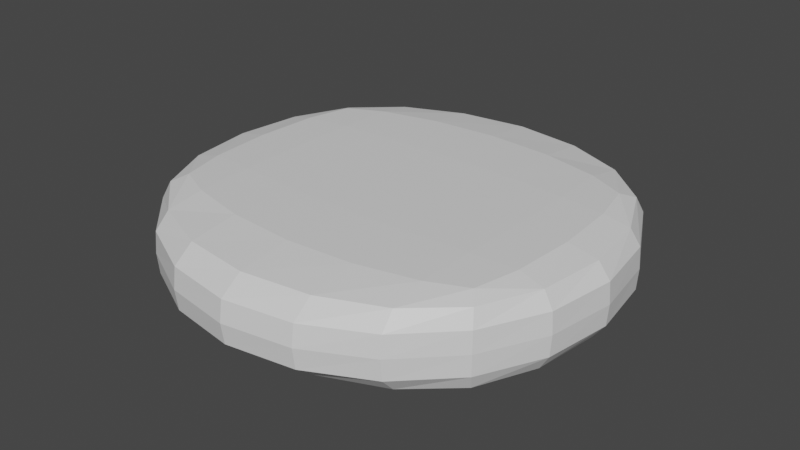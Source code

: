 # Source: monedaFile.blend  (saved by Blender 4.0.36; exported with 4.5.12 LTS)
import bpy
from mathutils import Matrix  # noqa: F401  (used for matrix-valued properties, if any)

bpy.ops.wm.read_factory_settings(use_empty=True)
scene = bpy.context.scene
scene.name = 'Scene'

# ---- collections
col_collection = bpy.data.collections.new('Collection'); scene.collection.children.link(col_collection)

# ---- materials (node trees are filled in below, after node groups)
mat_mat_moneda = bpy.data.materials.new('MAT_moneda')

# ---- material node trees
mat_mat_moneda.use_nodes = True; mat_mat_moneda.node_tree.nodes.clear()
_N = mat_mat_moneda.node_tree.nodes; _L = mat_mat_moneda.node_tree.links
n0 = _N.new('ShaderNodeBsdfPrincipled'); n0.name = 'Principled BSDF'; n0.location = (10, 300)
n0.distribution = 'GGX'
n0.subsurface_method = 'RANDOM_WALK_SKIN'
n0.inputs[3].default_value = 1.45
n0.inputs[27].default_value = (0.0, 0.0, 0.0, 1.0)
n0.inputs[28].default_value = 1.0
n1 = _N.new('ShaderNodeOutputMaterial'); n1.name = 'Material Output'; n1.location = (300, 300)
_L.new(n0.outputs[0], n1.inputs[0])
n1.is_active_output = True

# ---- world
world_world = bpy.data.worlds.new('World'); scene.world = world_world
world_world.use_nodes = True; world_world.node_tree.nodes.clear()
_N = world_world.node_tree.nodes; _L = world_world.node_tree.links
n0 = _N.new('ShaderNodeOutputWorld'); n0.name = 'World Output'; n0.location = (300, 300)
n1 = _N.new('ShaderNodeBackground'); n1.name = 'Background'; n1.location = (10, 300)
n1.inputs[0].default_value = (0.05088, 0.05088, 0.05088, 1.0)
_L.new(n1.outputs[0], n0.inputs[0])
n0.is_active_output = True
world_world.color = (0.05088, 0.05088, 0.05088)
world_world.use_sun_shadow = False
world_world.sun_shadow_jitter_overblur = 0.0

# ---- meshes
me_cylinder = bpy.data.meshes.new('Cylinder')
me_cylinder.from_pydata([(6.403e-10, 0.2781, 0.05168), (4.075e-10, 0.2781, -0.05168), (0.1817, 0.2298, 0.05168), (0.1817, 0.2298, -0.05168), (0.2819, 0.09363, 0.05168), (0.2819, 0.09363, -0.05168), (0.2819, -0.09363, 0.05168), (0.2819, -0.09363, -0.05168), (0.1817, -0.2298, 0.05168), (0.1817, -0.2298, -0.05168), (-1.746e-10, -0.2781, 0.05168), (4.075e-10, -0.2781, -0.05168), (-0.1817, -0.2298, 0.05168), (-0.1817, -0.2298, -0.05168), (-0.2819, -0.09363, 0.05168), (-0.2819, -0.09363, -0.05168), (-0.2819, 0.09363, 0.05168), (-0.2819, 0.09363, -0.05168), (-0.1817, 0.2298, 0.05168), (-0.1817, 0.2298, -0.05168), (1.746e-10, 0.313, -1.892e-10), (0.184, 0.2532, 2.328e-10), (0.2977, 0.09672, 2.328e-10), (0.2977, -0.09672, 2.328e-10), (0.184, -0.2532, 2.328e-10), (0.0, -0.313, 2.328e-10), (-0.184, -0.2532, 2.328e-10), (-0.2977, -0.09672, 2.328e-10), (-0.2977, 0.09672, 2.328e-10), (-0.184, 0.2532, 2.328e-10), (-0.1817, 0.0954, 0.06201), (0.0, 0.1038, 0.06201), (0.1817, 0.0954, 0.06201), (-0.1817, -0.0954, 0.06201), (0.0, -0.1038, 0.06201), (0.1817, -0.0954, 0.06201), (0.0, 0.1038, -0.06201), (0.1817, 0.0954, -0.06201), (-0.1817, 0.0954, -0.06201), (-0.1817, -0.0954, -0.06201), (0.0, -0.1038, -0.06201), (0.1817, -0.0954, -0.06201), (0.0964, 0.2654, 0.05168), (0.0964, 0.2654, -0.05168), (-2.328e-10, 0.3086, -0.02972), (0.1837, 0.2503, 0.02972), (0.2455, 0.1732, 0.05168), (0.2455, 0.1732, -0.05168), (0.2957, 0.09634, 0.02972), (0.2938, 9.313e-10, 0.05168), (0.2938, -1.746e-09, -0.05168), (0.2957, -0.09634, 0.02972), (0.2455, -0.1732, 0.05168), (0.2455, -0.1732, -0.05168), (0.1837, -0.2503, 0.02972), (0.0964, -0.2654, 0.05168), (0.0964, -0.2654, -0.05168), (0.0, -0.3086, 0.02972), (-0.0964, -0.2654, 0.05168), (-0.0964, -0.2654, -0.05168), (-0.1837, -0.2503, 0.02972), (-0.2455, -0.1732, 0.05168), (-0.2455, -0.1732, -0.05168), (-0.2957, -0.09634, 0.02972), (-0.2938, -9.313e-10, 0.05168), (-0.2938, 1.513e-09, -0.05168), (-0.2957, 0.09634, 0.02972), (-0.2455, 0.1732, 0.05168), (-0.2455, 0.1732, -0.05168), (-0.1837, 0.2503, 0.02972), (-0.0964, 0.2654, 0.05168), (-0.0964, 0.2654, -0.05168), (4.657e-10, 0.3086, 0.02972), (0.1837, 0.2503, -0.02972), (0.2957, 0.09634, -0.02972), (0.2957, -0.09634, -0.02972), (0.1837, -0.2503, -0.02972), (-4.657e-10, -0.3086, -0.02972), (-0.1837, -0.2503, -0.02972), (-0.2957, -0.09634, -0.02972), (-0.2957, 0.09634, -0.02972), (-0.1837, 0.2503, -0.02972), (-0.09668, 0.2976, -1.746e-10), (-0.2531, 0.1839, 2.328e-10), (-0.3129, 0.0, 2.328e-10), (-0.2531, -0.1839, 2.328e-10), (-0.09668, -0.2976, 2.328e-10), (0.09668, -0.2976, 2.328e-10), (0.2531, -0.1839, 2.328e-10), (0.3129, 0.0, 2.328e-10), (0.2531, 0.1839, 2.328e-10), (0.09668, 0.2976, 2.328e-10), (-4.657e-10, -0.2038, 0.06072), (0.1789, -0.1774, 0.06072), (-0.1789, -0.1774, 0.06072), (-0.1789, 0.1774, 0.06072), (0.0, 0.2038, 0.06072), (0.1789, 0.1774, 0.06072), (0.0964, 0.1014, 0.06201), (-0.0964, 0.1014, 0.06201), (-0.2455, 0.08998, 0.06072), (0.2455, 0.08998, 0.06072), (-0.1834, -6.985e-10, 0.06201), (0.0, 2.794e-09, 0.06201), (0.1834, 1.63e-09, 0.06201), (0.0964, -0.1014, 0.06201), (-0.0964, -0.1014, 0.06201), (-0.2455, -0.08998, 0.06072), (0.2455, -0.08998, 0.06072), (0.0, 0.2038, -0.06072), (0.1789, -0.1774, -0.06072), (0.0, 5.588e-09, -0.06201), (0.1789, 0.1774, -0.06072), (0.0964, 0.1014, -0.06201), (-0.2455, 0.08998, -0.06072), (0.2455, 0.08998, -0.06072), (-0.0964, 0.1014, -0.06201), (-0.1789, 0.1774, -0.06072), (-0.1834, -1.397e-09, -0.06201), (-0.1789, -0.1774, -0.06072), (-5.821e-10, -0.2038, -0.06072), (0.1834, -6.985e-10, -0.06201), (0.0964, -0.1014, -0.06201), (-0.0964, -0.1014, -0.06201), (-0.2455, -0.08998, -0.06072), (0.2455, -0.08998, -0.06072), (0.09665, 0.2935, -0.02972), (0.2522, 0.1826, -0.02972), (0.3105, -2.328e-10, -0.02972), (0.2522, -0.1826, -0.02972), (0.09665, -0.2935, -0.02972), (-0.09665, -0.2935, -0.02972), (-0.2522, -0.1826, -0.02972), (-0.3105, 1.164e-10, -0.02972), (-0.2308, -0.1536, -0.06008), (-0.2522, 0.1826, -0.02972), (-0.09665, 0.2935, -0.02972), (-0.2308, -0.1536, 0.06008), (-0.09665, 0.2935, 0.02972), (-0.2522, 0.1826, 0.02972), (-0.3105, 0.0, 0.02972), (-0.2522, -0.1826, 0.02972), (-0.09665, -0.2935, 0.02972), (0.09665, -0.2935, 0.02972), (0.2522, -0.1826, 0.02972), (0.3105, 0.0, 0.02972), (0.2522, 0.1826, 0.02972), (0.09665, 0.2935, 0.02972), (0.09605, -0.1966, 0.06072), (0.2308, 0.1536, 0.06008), (-0.09605, -0.1966, 0.06072), (0.09605, 0.1966, 0.06072), (-0.09605, 0.1966, 0.06072), (-0.2308, 0.1536, 0.06008), (0.2512, 2.328e-10, 0.06072), (0.09661, 3.958e-09, 0.06201), (-0.09661, 9.313e-10, 0.06201), (-0.2512, -2.328e-10, 0.06072), (0.2308, -0.1536, 0.06008), (0.2308, -0.1536, -0.06008), (0.09605, -0.1966, -0.06072), (0.09605, 0.1966, -0.06072), (-0.2308, 0.1536, -0.06008), (0.2308, 0.1536, -0.06008), (-0.09605, 0.1966, -0.06072), (-0.09605, -0.1966, -0.06072), (0.09661, 9.313e-10, -0.06201), (-0.09661, 2.561e-09, -0.06201), (-0.2512, -2.212e-09, -0.06072), (0.2512, -2.328e-10, -0.06072)], [], [(20, 91, 126, 44), (91, 21, 73, 126), (126, 73, 3, 43), (44, 126, 43, 1), (21, 90, 127, 73), (90, 22, 74, 127), (127, 74, 5, 47), (73, 127, 47, 3), (22, 89, 128, 74), (89, 23, 75, 128), (128, 75, 7, 50), (74, 128, 50, 5), (23, 88, 129, 75), (88, 24, 76, 129), (129, 76, 9, 53), (75, 129, 53, 7), (24, 87, 130, 76), (87, 25, 77, 130), (130, 77, 11, 56), (76, 130, 56, 9), (25, 86, 131, 77), (86, 26, 78, 131), (131, 78, 13, 59), (77, 131, 59, 11), (26, 85, 132, 78), (85, 27, 79, 132), (132, 79, 15, 62), (78, 132, 62, 13), (27, 84, 133, 79), (84, 28, 80, 133), (133, 80, 17, 65), (79, 133, 65, 15), (39, 119, 134, 124), (13, 62, 134, 119), (15, 124, 134, 62), (28, 83, 135, 80), (83, 29, 81, 135), (135, 81, 19, 68), (80, 135, 68, 17), (29, 82, 136, 81), (82, 20, 44, 136), (136, 44, 1, 71), (81, 136, 71, 19), (14, 61, 137, 107), (12, 94, 137, 61), (33, 107, 137, 94), (18, 70, 138, 69), (70, 0, 72, 138), (138, 72, 20, 82), (69, 138, 82, 29), (16, 67, 139, 66), (67, 18, 69, 139), (139, 69, 29, 83), (66, 139, 83, 28), (14, 64, 140, 63), (64, 16, 66, 140), (140, 66, 28, 84), (63, 140, 84, 27), (12, 61, 141, 60), (61, 14, 63, 141), (141, 63, 27, 85), (60, 141, 85, 26), (10, 58, 142, 57), (58, 12, 60, 142), (142, 60, 26, 86), (57, 142, 86, 25), (8, 55, 143, 54), (55, 10, 57, 143), (143, 57, 25, 87), (54, 143, 87, 24), (6, 52, 144, 51), (52, 8, 54, 144), (144, 54, 24, 88), (51, 144, 88, 23), (4, 49, 145, 48), (49, 6, 51, 145), (145, 51, 23, 89), (48, 145, 89, 22), (2, 46, 146, 45), (46, 4, 48, 146), (146, 48, 22, 90), (45, 146, 90, 21), (0, 42, 147, 72), (42, 2, 45, 147), (147, 45, 21, 91), (72, 147, 91, 20), (35, 105, 148, 93), (105, 34, 92, 148), (148, 92, 10, 55), (93, 148, 55, 8), (4, 46, 149, 101), (2, 97, 149, 46), (32, 101, 149, 97), (34, 106, 150, 92), (106, 33, 94, 150), (150, 94, 12, 58), (92, 150, 58, 10), (2, 42, 151, 97), (42, 0, 96, 151), (151, 96, 31, 98), (97, 151, 98, 32), (0, 70, 152, 96), (70, 18, 95, 152), (152, 95, 30, 99), (96, 152, 99, 31), (18, 67, 153, 95), (16, 100, 153, 67), (30, 95, 153, 100), (6, 49, 154, 108), (49, 4, 101, 154), (154, 101, 32, 104), (108, 154, 104, 35), (32, 98, 155, 104), (98, 31, 103, 155), (155, 103, 34, 105), (104, 155, 105, 35), (31, 99, 156, 103), (99, 30, 102, 156), (156, 102, 33, 106), (103, 156, 106, 34), (16, 64, 157, 100), (64, 14, 107, 157), (157, 107, 33, 102), (100, 157, 102, 30), (8, 52, 158, 93), (6, 108, 158, 52), (35, 93, 158, 108), (7, 53, 159, 125), (9, 110, 159, 53), (41, 125, 159, 110), (40, 122, 160, 120), (122, 41, 110, 160), (160, 110, 9, 56), (120, 160, 56, 11), (1, 43, 161, 109), (43, 3, 112, 161), (161, 112, 37, 113), (109, 161, 113, 36), (19, 117, 162, 68), (38, 114, 162, 117), (17, 68, 162, 114), (3, 47, 163, 112), (5, 115, 163, 47), (37, 112, 163, 115), (1, 109, 164, 71), (109, 36, 116, 164), (164, 116, 38, 117), (71, 164, 117, 19), (40, 120, 165, 123), (120, 11, 59, 165), (165, 59, 13, 119), (123, 165, 119, 39), (36, 113, 166, 111), (113, 37, 121, 166), (166, 121, 41, 122), (111, 166, 122, 40), (36, 111, 167, 116), (111, 40, 123, 167), (167, 123, 39, 118), (116, 167, 118, 38), (38, 118, 168, 114), (118, 39, 124, 168), (168, 124, 15, 65), (114, 168, 65, 17), (5, 50, 169, 115), (50, 7, 125, 169), (169, 125, 41, 121), (115, 169, 121, 37)])
_uv = me_cylinder.uv_layers.new(name='UVMap')
_uv.uv.foreach_set('vector', [1.0, 0.75, 0.95, 0.75, 0.95, 0.875, 1.0, 0.875, 0.95, 0.75, 0.9, 0.75, 0.9, 0.875, 0.95, 0.875, 0.95, 0.875, 0.9, 0.875, 0.9, 1.0, 0.95, 1.0, 1.0, 0.875, 0.95, 0.875, 0.95, 1.0, 1.0, 1.0, 0.9, 0.75, 0.85, 0.75, 0.85, 0.875, 0.9, 0.875, 0.85, 0.75, 0.8, 0.75, 0.8, 0.875, 0.85, 0.875, 0.85, 0.875, 0.8, 0.875, 0.8, 1.0, 0.85, 1.0, 0.9, 0.875, 0.85, 0.875, 0.85, 1.0, 0.9, 1.0, 0.8, 0.75, 0.75, 0.75, 0.75, 0.875, 0.8, 0.875, 0.75, 0.75, 0.7, 0.75, 0.7, 0.875, 0.75, 0.875, 0.75, 0.875, 0.7, 0.875, 0.7, 1.0, 0.75, 1.0, 0.8, 0.875, 0.75, 0.875, 0.75, 1.0, 0.8, 1.0, 0.7, 0.75, 0.65, 0.75, 0.65, 0.875, 0.7, 0.875, 0.65, 0.75, 0.6, 0.75, 0.6, 0.875, 0.65, 0.875, 0.65, 0.875, 0.6, 0.875, 0.6, 1.0, 0.65, 1.0, 0.7, 0.875, 0.65, 0.875, 0.65, 1.0, 0.7, 1.0, 0.6, 0.75, 0.55, 0.75, 0.55, 0.875, 0.6, 0.875, 0.55, 0.75, 0.5, 0.75, 0.5, 0.875, 0.55, 0.875, 0.55, 0.875, 0.5, 0.875, 0.5, 1.0, 0.55, 1.0, 0.6, 0.875, 0.55, 0.875, 0.55, 1.0, 0.6, 1.0, 0.5, 0.75, 0.45, 0.75, 0.45, 0.875, 0.5, 0.875, 0.45, 0.75, 0.4, 0.75, 0.4, 0.875, 0.45, 0.875, 0.45, 0.875, 0.4, 0.875, 0.4, 1.0, 0.45, 1.0, 0.5, 0.875, 0.45, 0.875, 0.45, 1.0, 0.5, 1.0, 0.4, 0.75, 0.35, 0.75, 0.35, 0.875, 0.4, 0.875, 0.35, 0.75, 0.3, 0.75, 0.3, 0.875, 0.35, 0.875, 0.35, 0.875, 0.3, 0.875, 0.3, 1.0, 0.35, 1.0, 0.4, 0.875, 0.35, 0.875, 0.35, 1.0, 0.4, 1.0, 0.3, 0.75, 0.25, 0.75, 0.25, 0.875, 0.3, 0.875, 0.25, 0.75, 0.2, 0.75, 0.2, 0.875, 0.25, 0.875, 0.25, 0.875, 0.2, 0.875, 0.2, 1.0, 0.25, 1.0, 0.3, 0.875, 0.25, 0.875, 0.25, 1.0, 0.3, 1.0, 0.1195, 0.1815, 0.1206, 0.1195, 0.08252, 0.1378, 0.0711, 0.1847, 0.1089, 0.05584, 0.06534, 0.1158, 0.08252, 0.1378, 0.1206, 0.1195, 0.02175, 0.1758, 0.0711, 0.1847, 0.08252, 0.1378, 0.06534, 0.1158, 0.2, 0.75, 0.15, 0.75, 0.15, 0.875, 0.2, 0.875, 0.15, 0.75, 0.1, 0.75, 0.1, 0.875, 0.15, 0.875, 0.15, 0.875, 0.1, 0.875, 0.1, 1.0, 0.15, 1.0, 0.2, 0.875, 0.15, 0.875, 0.15, 1.0, 0.2, 1.0, 0.1, 0.75, 0.05, 0.75, 0.05, 0.875, 0.1, 0.875, 0.05, 0.75, -7.451e-08, 0.75, -7.451e-08, 0.875, 0.05, 0.875, 0.05, 0.875, -7.451e-08, 0.875, -7.451e-08, 1.0, 0.05, 1.0, 0.1, 0.875, 0.05, 0.875, 0.05, 1.0, 0.1, 1.0, 0.5217, 0.1758, 0.5653, 0.1158, 0.5825, 0.1378, 0.5711, 0.1847, 0.6089, 0.05584, 0.6206, 0.1195, 0.5825, 0.1378, 0.5653, 0.1158, 0.6195, 0.1815, 0.5711, 0.1847, 0.5825, 0.1378, 0.6206, 0.1195, 0.1, 0.5, 0.05, 0.5, 0.05, 0.625, 0.1, 0.625, 0.05, 0.5, -7.451e-08, 0.5, -7.451e-08, 0.625, 0.05, 0.625, 0.05, 0.625, -7.451e-08, 0.625, -7.451e-08, 0.75, 0.05, 0.75, 0.1, 0.625, 0.05, 0.625, 0.05, 0.75, 0.1, 0.75, 0.2, 0.5, 0.15, 0.5, 0.15, 0.625, 0.2, 0.625, 0.15, 0.5, 0.1, 0.5, 0.1, 0.625, 0.15, 0.625, 0.15, 0.625, 0.1, 0.625, 0.1, 0.75, 0.15, 0.75, 0.2, 0.625, 0.15, 0.625, 0.15, 0.75, 0.2, 0.75, 0.3, 0.5, 0.25, 0.5, 0.25, 0.625, 0.3, 0.625, 0.25, 0.5, 0.2, 0.5, 0.2, 0.625, 0.25, 0.625, 0.25, 0.625, 0.2, 0.625, 0.2, 0.75, 0.25, 0.75, 0.3, 0.625, 0.25, 0.625, 0.25, 0.75, 0.3, 0.75, 0.4, 0.5, 0.35, 0.5, 0.35, 0.625, 0.4, 0.625, 0.35, 0.5, 0.3, 0.5, 0.3, 0.625, 0.35, 0.625, 0.35, 0.625, 0.3, 0.625, 0.3, 0.75, 0.35, 0.75, 0.4, 0.625, 0.35, 0.625, 0.35, 0.75, 0.4, 0.75, 0.5, 0.5, 0.45, 0.5, 0.45, 0.625, 0.5, 0.625, 0.45, 0.5, 0.4, 0.5, 0.4, 0.625, 0.45, 0.625, 0.45, 0.625, 0.4, 0.625, 0.4, 0.75, 0.45, 0.75, 0.5, 0.625, 0.45, 0.625, 0.45, 0.75, 0.5, 0.75, 0.6, 0.5, 0.55, 0.5, 0.55, 0.625, 0.6, 0.625, 0.55, 0.5, 0.5, 0.5, 0.5, 0.625, 0.55, 0.625, 0.55, 0.625, 0.5, 0.625, 0.5, 0.75, 0.55, 0.75, 0.6, 0.625, 0.55, 0.625, 0.55, 0.75, 0.6, 0.75, 0.7, 0.5, 0.65, 0.5, 0.65, 0.625, 0.7, 0.625, 0.65, 0.5, 0.6, 0.5, 0.6, 0.625, 0.65, 0.625, 0.65, 0.625, 0.6, 0.625, 0.6, 0.75, 0.65, 0.75, 0.7, 0.625, 0.65, 0.625, 0.65, 0.75, 0.7, 0.75, 0.8, 0.5, 0.75, 0.5, 0.75, 0.625, 0.8, 0.625, 0.75, 0.5, 0.7, 0.5, 0.7, 0.625, 0.75, 0.625, 0.75, 0.625, 0.7, 0.625, 0.7, 0.75, 0.75, 0.75, 0.8, 0.625, 0.75, 0.625, 0.75, 0.75, 0.8, 0.75, 0.9, 0.5, 0.85, 0.5, 0.85, 0.625, 0.9, 0.625, 0.85, 0.5, 0.8, 0.5, 0.8, 0.625, 0.85, 0.625, 0.85, 0.625, 0.8, 0.625, 0.8, 0.75, 0.85, 0.75, 0.9, 0.625, 0.85, 0.625, 0.85, 0.75, 0.9, 0.75, 1.0, 0.5, 0.95, 0.5, 0.95, 0.625, 1.0, 0.625, 0.95, 0.5, 0.9, 0.5, 0.9, 0.625, 0.95, 0.625, 0.95, 0.625, 0.9, 0.625, 0.9, 0.75, 0.95, 0.75, 1.0, 0.625, 0.95, 0.625, 0.95, 0.75, 1.0, 0.75, 0.8805, 0.1815, 0.8192, 0.1772, 0.8192, 0.1054, 0.8794, 0.1195, 0.8192, 0.1772, 0.75, 0.1755, 0.75, 0.09924, 0.8192, 0.1054, 0.8192, 0.1054, 0.75, 0.09924, 0.75, 0.01, 0.8205, 0.03292, 0.8794, 0.1195, 0.8192, 0.1054, 0.8205, 0.03292, 0.8911, 0.05584, 0.9783, 0.3242, 0.9347, 0.3842, 0.9175, 0.3622, 0.9289, 0.3153, 0.8911, 0.4442, 0.8794, 0.3805, 0.9175, 0.3622, 0.9347, 0.3842, 0.8805, 0.3185, 0.9289, 0.3153, 0.9175, 0.3622, 0.8794, 0.3805, 0.75, 0.1755, 0.6808, 0.1772, 0.6808, 0.1054, 0.75, 0.09924, 0.6808, 0.1772, 0.6195, 0.1815, 0.6206, 0.1195, 0.6808, 0.1054, 0.6808, 0.1054, 0.6206, 0.1195, 0.6089, 0.05584, 0.6795, 0.03292, 0.75, 0.09924, 0.6808, 0.1054, 0.6795, 0.03292, 0.75, 0.01, 0.8911, 0.4442, 0.8205, 0.4671, 0.8192, 0.3946, 0.8794, 0.3805, 0.8205, 0.4671, 0.75, 0.49, 0.75, 0.4008, 0.8192, 0.3946, 0.8192, 0.3946, 0.75, 0.4008, 0.75, 0.3245, 0.8192, 0.3228, 0.8794, 0.3805, 0.8192, 0.3946, 0.8192, 0.3228, 0.8805, 0.3185, 0.75, 0.49, 0.6795, 0.4671, 0.6808, 0.3946, 0.75, 0.4008, 0.6795, 0.4671, 0.6089, 0.4442, 0.6206, 0.3805, 0.6808, 0.3946, 0.6808, 0.3946, 0.6206, 0.3805, 0.6195, 0.3185, 0.6808, 0.3228, 0.75, 0.4008, 0.6808, 0.3946, 0.6808, 0.3228, 0.75, 0.3245, 0.6089, 0.4442, 0.5653, 0.3842, 0.5825, 0.3622, 0.6206, 0.3805, 0.5217, 0.3242, 0.5711, 0.3153, 0.5825, 0.3622, 0.5653, 0.3842, 0.6195, 0.3185, 0.6206, 0.3805, 0.5825, 0.3622, 0.5711, 0.3153, 0.9783, 0.1758, 0.9783, 0.25, 0.9327, 0.25, 0.9289, 0.1847, 0.9783, 0.25, 0.9783, 0.3242, 0.9289, 0.3153, 0.9327, 0.25, 0.9327, 0.25, 0.9289, 0.3153, 0.8805, 0.3185, 0.8817, 0.25, 0.9289, 0.1847, 0.9327, 0.25, 0.8817, 0.25, 0.8805, 0.1815, 0.8805, 0.3185, 0.8192, 0.3228, 0.8194, 0.25, 0.8817, 0.25, 0.8192, 0.3228, 0.75, 0.3245, 0.75, 0.25, 0.8194, 0.25, 0.8194, 0.25, 0.75, 0.25, 0.75, 0.1755, 0.8192, 0.1772, 0.8817, 0.25, 0.8194, 0.25, 0.8192, 0.1772, 0.8805, 0.1815, 0.75, 0.3245, 0.6808, 0.3228, 0.6806, 0.25, 0.75, 0.25, 0.6808, 0.3228, 0.6195, 0.3185, 0.6183, 0.25, 0.6806, 0.25, 0.6806, 0.25, 0.6183, 0.25, 0.6195, 0.1815, 0.6808, 0.1772, 0.75, 0.25, 0.6806, 0.25, 0.6808, 0.1772, 0.75, 0.1755, 0.5217, 0.3242, 0.5217, 0.25, 0.5673, 0.25, 0.5711, 0.3153, 0.5217, 0.25, 0.5217, 0.1758, 0.5711, 0.1847, 0.5673, 0.25, 0.5673, 0.25, 0.5711, 0.1847, 0.6195, 0.1815, 0.6183, 0.25, 0.5711, 0.3153, 0.5673, 0.25, 0.6183, 0.25, 0.6195, 0.3185, 0.8911, 0.05584, 0.9347, 0.1158, 0.9175, 0.1378, 0.8794, 0.1195, 0.9783, 0.1758, 0.9289, 0.1847, 0.9175, 0.1378, 0.9347, 0.1158, 0.8805, 0.1815, 0.8794, 0.1195, 0.9175, 0.1378, 0.9289, 0.1847, 0.4783, 0.1758, 0.4347, 0.1158, 0.4175, 0.1378, 0.4289, 0.1847, 0.3911, 0.05584, 0.3794, 0.1195, 0.4175, 0.1378, 0.4347, 0.1158, 0.3805, 0.1815, 0.4289, 0.1847, 0.4175, 0.1378, 0.3794, 0.1195, 0.25, 0.1755, 0.3192, 0.1772, 0.3192, 0.1054, 0.25, 0.09924, 0.3192, 0.1772, 0.3805, 0.1815, 0.3794, 0.1195, 0.3192, 0.1054, 0.3192, 0.1054, 0.3794, 0.1195, 0.3911, 0.05584, 0.3205, 0.03292, 0.25, 0.09924, 0.3192, 0.1054, 0.3205, 0.03292, 0.25, 0.01, 0.25, 0.49, 0.3205, 0.4671, 0.3192, 0.3946, 0.25, 0.4008, 0.3205, 0.4671, 0.3911, 0.4442, 0.3794, 0.3805, 0.3192, 0.3946, 0.3192, 0.3946, 0.3794, 0.3805, 0.3805, 0.3185, 0.3192, 0.3228, 0.25, 0.4008, 0.3192, 0.3946, 0.3192, 0.3228, 0.25, 0.3245, 0.1089, 0.4442, 0.1206, 0.3805, 0.08252, 0.3622, 0.06534, 0.3842, 0.1195, 0.3185, 0.0711, 0.3153, 0.08252, 0.3622, 0.1206, 0.3805, 0.02175, 0.3242, 0.06534, 0.3842, 0.08252, 0.3622, 0.0711, 0.3153, 0.3911, 0.4442, 0.4347, 0.3842, 0.4175, 0.3622, 0.3794, 0.3805, 0.4783, 0.3242, 0.4289, 0.3153, 0.4175, 0.3622, 0.4347, 0.3842, 0.3805, 0.3185, 0.3794, 0.3805, 0.4175, 0.3622, 0.4289, 0.3153, 0.25, 0.49, 0.25, 0.4008, 0.1808, 0.3946, 0.1795, 0.4671, 0.25, 0.4008, 0.25, 0.3245, 0.1808, 0.3228, 0.1808, 0.3946, 0.1808, 0.3946, 0.1808, 0.3228, 0.1195, 0.3185, 0.1206, 0.3805, 0.1795, 0.4671, 0.1808, 0.3946, 0.1206, 0.3805, 0.1089, 0.4442, 0.25, 0.1755, 0.25, 0.09924, 0.1808, 0.1054, 0.1808, 0.1772, 0.25, 0.09924, 0.25, 0.01, 0.1795, 0.03292, 0.1808, 0.1054, 0.1808, 0.1054, 0.1795, 0.03292, 0.1089, 0.05584, 0.1206, 0.1195, 0.1808, 0.1772, 0.1808, 0.1054, 0.1206, 0.1195, 0.1195, 0.1815, 0.25, 0.3245, 0.3192, 0.3228, 0.3194, 0.25, 0.25, 0.25, 0.3192, 0.3228, 0.3805, 0.3185, 0.3817, 0.25, 0.3194, 0.25, 0.3194, 0.25, 0.3817, 0.25, 0.3805, 0.1815, 0.3192, 0.1772, 0.25, 0.25, 0.3194, 0.25, 0.3192, 0.1772, 0.25, 0.1755, 0.25, 0.3245, 0.25, 0.25, 0.1806, 0.25, 0.1808, 0.3228, 0.25, 0.25, 0.25, 0.1755, 0.1808, 0.1772, 0.1806, 0.25, 0.1806, 0.25, 0.1808, 0.1772, 0.1195, 0.1815, 0.1183, 0.25, 0.1808, 0.3228, 0.1806, 0.25, 0.1183, 0.25, 0.1195, 0.3185, 0.1195, 0.3185, 0.1183, 0.25, 0.06732, 0.25, 0.0711, 0.3153, 0.1183, 0.25, 0.1195, 0.1815, 0.0711, 0.1847, 0.06732, 0.25, 0.06732, 0.25, 0.0711, 0.1847, 0.02175, 0.1758, 0.02175, 0.25, 0.0711, 0.3153, 0.06732, 0.25, 0.02175, 0.25, 0.02175, 0.3242, 0.4783, 0.3242, 0.4783, 0.25, 0.4327, 0.25, 0.4289, 0.3153, 0.4783, 0.25, 0.4783, 0.1758, 0.4289, 0.1847, 0.4327, 0.25, 0.4327, 0.25, 0.4289, 0.1847, 0.3805, 0.1815, 0.3817, 0.25, 0.4289, 0.3153, 0.4327, 0.25, 0.3817, 0.25, 0.3805, 0.3185])
me_cylinder.materials.append(mat_mat_moneda)
me_cylinder.update()

# ---- objects
ob_cylinder = bpy.data.objects.new('Cylinder', me_cylinder)

# ---- transforms, parenting, visibility, modifiers, constraints
ob_cylinder.location = (0.0, 0.0, 0.0)
ob_cylinder.scale = (0.6539, 0.6539, 0.6539)

# ---- collection membership
col_collection.objects.link(ob_cylinder)

# ---- scene / render settings (as saved in the file)
scene.frame_start = 1; scene.frame_end = 250; scene.frame_set(1)
scene.render.engine = 'CYCLES'
scene.render.image_settings.file_format = 'FFMPEG'
scene.render.image_settings.color_mode = 'RGB'
scene.render.use_single_layer = True
scene.cycles.sampling_pattern = 'TABULATED_SOBOL'
scene.cycles.use_light_tree = False
scene.view_settings.look = 'High Contrast'
scene.view_settings.view_transform = 'Filmic'
bpy.context.view_layer.update()

# ---- added for rendering (the .blend has no active camera and no usable light): camera, sun
cam_auto = bpy.data.cameras.new('AutoCamera')
cam_auto.lens = 50.0
cam_auto.sensor_width = 36.0
cam_auto.clip_end = 1000.0
ob_auto_camera = bpy.data.objects.new('AutoCamera', cam_auto)
scene.collection.objects.link(ob_auto_camera)
ob_auto_camera.location = (0.540719, -0.648862, 0.432575)
ob_auto_camera.rotation_euler = (1.09748, -7.21219e-08, 0.694738)
scene.camera = ob_auto_camera
light_auto_sun = bpy.data.lights.new('AutoSun', 'SUN')
light_auto_sun.energy = 3.0
light_auto_sun.angle = 0.0523599
ob_auto_sun = bpy.data.objects.new('AutoSun', light_auto_sun)
scene.collection.objects.link(ob_auto_sun)
ob_auto_sun.rotation_euler = (0.872665, 0.174533, 0.523599)
bpy.context.view_layer.update()
